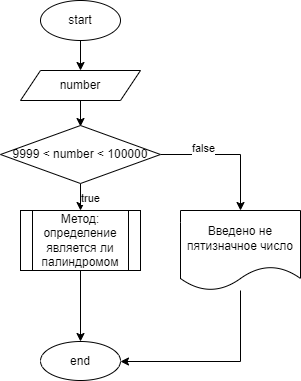

The diagram above was exported from draw.io. Its source (the exported page's mxGraphModel, read from the mxfile embedded in the PNG):
<mxGraphModel dx="478" dy="187" grid="1" gridSize="10" guides="1" tooltips="1" connect="1" arrows="1" fold="1" page="1" pageScale="1" pageWidth="850" pageHeight="1100" math="0" shadow="0">
  <root>
    <mxCell id="0" />
    <mxCell id="1" parent="0" />
    <mxCell id="22" value="" style="edgeStyle=orthogonalEdgeStyle;rounded=0;orthogonalLoop=1;jettySize=auto;html=1;" parent="1" source="23" target="25" edge="1">
      <mxGeometry relative="1" as="geometry" />
    </mxCell>
    <mxCell id="23" value="start" style="ellipse;whiteSpace=wrap;html=1;" parent="1" vertex="1">
      <mxGeometry x="320" y="72" width="80" height="40" as="geometry" />
    </mxCell>
    <mxCell id="24" value="" style="edgeStyle=orthogonalEdgeStyle;rounded=0;orthogonalLoop=1;jettySize=auto;html=1;" parent="1" source="25" edge="1">
      <mxGeometry relative="1" as="geometry">
        <mxPoint x="360" y="198" as="targetPoint" />
      </mxGeometry>
    </mxCell>
    <mxCell id="25" value="number" style="shape=parallelogram;perimeter=parallelogramPerimeter;whiteSpace=wrap;html=1;fixedSize=1;" parent="1" vertex="1">
      <mxGeometry x="300" y="142" width="120" height="30" as="geometry" />
    </mxCell>
    <mxCell id="28" value="true" style="edgeStyle=orthogonalEdgeStyle;rounded=0;orthogonalLoop=1;jettySize=auto;html=1;" parent="1" source="30" edge="1">
      <mxGeometry x="0.5472" y="10" relative="1" as="geometry">
        <mxPoint as="offset" />
        <mxPoint x="360" y="282" as="targetPoint" />
      </mxGeometry>
    </mxCell>
    <mxCell id="29" value="false" style="edgeStyle=orthogonalEdgeStyle;rounded=0;orthogonalLoop=1;jettySize=auto;html=1;" parent="1" source="30" target="43" edge="1">
      <mxGeometry x="-0.375" y="6" relative="1" as="geometry">
        <mxPoint as="offset" />
      </mxGeometry>
    </mxCell>
    <mxCell id="30" value="9999 &amp;lt; number &amp;lt; 100000" style="rhombus;whiteSpace=wrap;html=1;" parent="1" vertex="1">
      <mxGeometry x="280" y="197" width="160" height="58" as="geometry" />
    </mxCell>
    <mxCell id="42" value="" style="edgeStyle=orthogonalEdgeStyle;rounded=0;orthogonalLoop=1;jettySize=auto;html=1;" parent="1" source="43" target="44" edge="1">
      <mxGeometry relative="1" as="geometry">
        <Array as="points">
          <mxPoint x="520" y="433" />
        </Array>
      </mxGeometry>
    </mxCell>
    <mxCell id="43" value="Введено не пятизначное число" style="shape=document;whiteSpace=wrap;html=1;boundedLbl=1;" parent="1" vertex="1">
      <mxGeometry x="460" y="282" width="120" height="80" as="geometry" />
    </mxCell>
    <mxCell id="44" value="end" style="ellipse;whiteSpace=wrap;html=1;" parent="1" vertex="1">
      <mxGeometry x="320" y="413" width="80" height="39" as="geometry" />
    </mxCell>
    <mxCell id="48" value="" style="edgeStyle=none;html=1;exitX=0.5;exitY=1;exitDx=0;exitDy=0;" parent="1" source="50" target="44" edge="1">
      <mxGeometry relative="1" as="geometry">
        <mxPoint x="360" y="375" as="sourcePoint" />
      </mxGeometry>
    </mxCell>
    <mxCell id="50" value="Метод: определение является ли палиндромом" style="shape=process;whiteSpace=wrap;html=1;backgroundOutline=1;" parent="1" vertex="1">
      <mxGeometry x="300" y="282" width="120" height="60" as="geometry" />
    </mxCell>
  </root>
</mxGraphModel>